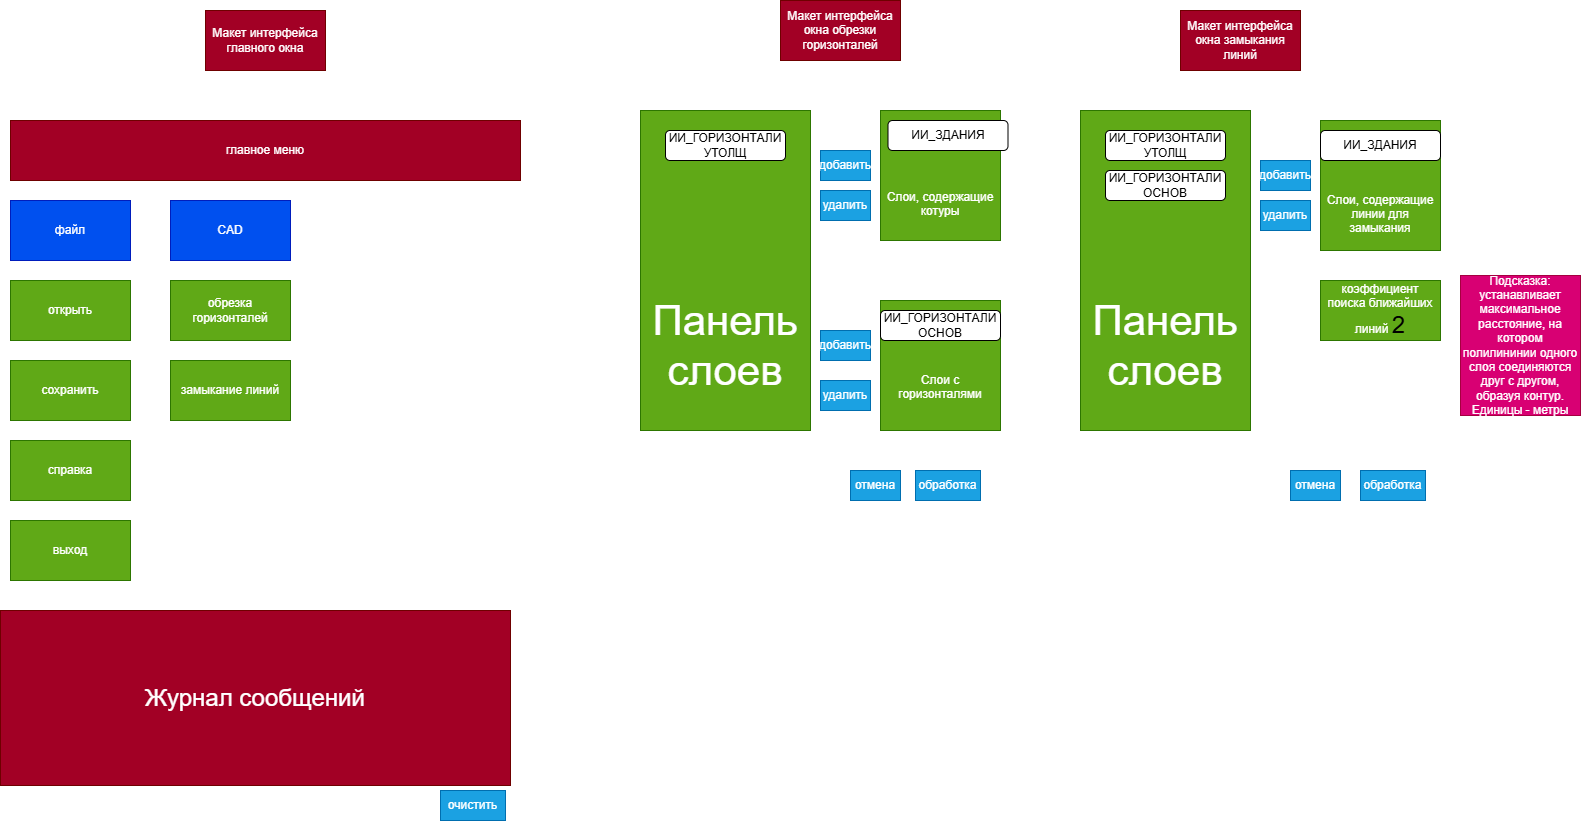

The diagram above was exported from draw.io. Its source (the exported page's mxGraphModel, read from the mxfile embedded in the PNG):
<mxGraphModel dx="1449" dy="824" grid="1" gridSize="10" guides="1" tooltips="1" connect="1" arrows="1" fold="1" page="1" pageScale="1" pageWidth="827" pageHeight="1169" math="0" shadow="0">
  <root>
    <mxCell id="0" />
    <mxCell id="1" parent="0" />
    <mxCell id="9wngbmUznYAKO6jGOvF4-1" parent="1" style="rounded=0;whiteSpace=wrap;html=1;fillColor=#a20025;fontColor=#ffffff;strokeColor=#6F0000;" value="Макет интерфейса&lt;div&gt;главного окна&lt;/div&gt;" vertex="1">
      <mxGeometry height="60" width="120" x="315" y="60" as="geometry" />
    </mxCell>
    <mxCell id="9wngbmUznYAKO6jGOvF4-2" parent="1" style="rounded=0;whiteSpace=wrap;html=1;fillColor=#a20025;fontColor=#ffffff;strokeColor=#6F0000;" value="главное меню" vertex="1">
      <mxGeometry height="60" width="510" x="120" y="170" as="geometry" />
    </mxCell>
    <mxCell id="9wngbmUznYAKO6jGOvF4-4" parent="1" style="rounded=0;whiteSpace=wrap;html=1;fillColor=#0050ef;fontColor=#ffffff;strokeColor=#001DBC;" value="файл" vertex="1">
      <mxGeometry height="60" width="120" x="120" y="250" as="geometry" />
    </mxCell>
    <mxCell id="9wngbmUznYAKO6jGOvF4-7" parent="1" style="rounded=0;whiteSpace=wrap;html=1;fillColor=#60a917;strokeColor=#2D7600;fontColor=#ffffff;" value="открыть" vertex="1">
      <mxGeometry height="60" width="120" x="120" y="330" as="geometry" />
    </mxCell>
    <mxCell id="9wngbmUznYAKO6jGOvF4-8" parent="1" style="rounded=0;whiteSpace=wrap;html=1;fillColor=#60a917;strokeColor=#2D7600;fontColor=#ffffff;" value="сохранить" vertex="1">
      <mxGeometry height="60" width="120" x="120" y="410" as="geometry" />
    </mxCell>
    <mxCell id="9wngbmUznYAKO6jGOvF4-9" parent="1" style="rounded=0;whiteSpace=wrap;html=1;fillColor=#60a917;strokeColor=#2D7600;fontColor=#ffffff;" value="выход" vertex="1">
      <mxGeometry height="60" width="120" x="120" y="570" as="geometry" />
    </mxCell>
    <mxCell id="9wngbmUznYAKO6jGOvF4-10" parent="1" style="rounded=0;whiteSpace=wrap;html=1;fillColor=#0050ef;fontColor=#ffffff;strokeColor=#001DBC;" value="CAD" vertex="1">
      <mxGeometry height="60" width="120" x="280" y="250" as="geometry" />
    </mxCell>
    <mxCell id="9wngbmUznYAKO6jGOvF4-11" parent="1" style="rounded=0;whiteSpace=wrap;html=1;fillColor=#60a917;strokeColor=#2D7600;fontColor=#ffffff;" value="обрезка горизонталей" vertex="1">
      <mxGeometry height="60" width="120" x="280" y="330" as="geometry" />
    </mxCell>
    <mxCell id="9wngbmUznYAKO6jGOvF4-12" parent="1" style="rounded=0;whiteSpace=wrap;html=1;fillColor=#a20025;fontColor=#ffffff;strokeColor=#6F0000;" value="&lt;font style=&quot;font-size: 24px;&quot;&gt;Журнал сообщений&lt;/font&gt;" vertex="1">
      <mxGeometry height="175" width="510" x="110" y="660" as="geometry" />
    </mxCell>
    <mxCell id="9wngbmUznYAKO6jGOvF4-14" parent="1" style="rounded=0;whiteSpace=wrap;html=1;fillColor=#a20025;strokeColor=#6F0000;fontColor=#ffffff;" value="Макет интерфейса&lt;div&gt;окна обрезки горизонталей&lt;/div&gt;" vertex="1">
      <mxGeometry height="60" width="120" x="890" y="50" as="geometry" />
    </mxCell>
    <mxCell id="9wngbmUznYAKO6jGOvF4-15" parent="1" style="rounded=0;whiteSpace=wrap;html=1;fillColor=#60a917;strokeColor=#2D7600;fontColor=#ffffff;" value="замыкание линий" vertex="1">
      <mxGeometry height="60" width="120" x="280" y="410" as="geometry" />
    </mxCell>
    <mxCell id="9wngbmUznYAKO6jGOvF4-16" parent="1" style="rounded=0;whiteSpace=wrap;html=1;fillColor=#60a917;strokeColor=#2D7600;fontColor=#ffffff;" value="&lt;div&gt;&lt;font style=&quot;font-size: 42px;&quot;&gt;&lt;br&gt;&lt;/font&gt;&lt;/div&gt;&lt;font style=&quot;font-size: 42px;&quot;&gt;&lt;div&gt;&lt;font style=&quot;font-size: 42px;&quot;&gt;&lt;br&gt;&lt;/font&gt;&lt;/div&gt;&lt;div&gt;&lt;font style=&quot;font-size: 42px;&quot;&gt;&lt;br&gt;&lt;/font&gt;&lt;/div&gt;Панель слоев&lt;/font&gt;" vertex="1">
      <mxGeometry height="320" width="170" x="750" y="160" as="geometry" />
    </mxCell>
    <mxCell id="9wngbmUznYAKO6jGOvF4-17" parent="1" style="rounded=0;whiteSpace=wrap;html=1;fillColor=#60a917;strokeColor=#2D7600;fontColor=#ffffff;" value="&lt;div&gt;&lt;br&gt;&lt;/div&gt;&lt;div&gt;&lt;br&gt;&lt;/div&gt;&lt;div&gt;&lt;br&gt;&lt;/div&gt;&lt;div&gt;&lt;br&gt;&lt;/div&gt;Слои, содержащие котуры" vertex="1">
      <mxGeometry height="130" width="120" x="990" y="160" as="geometry" />
    </mxCell>
    <mxCell id="9wngbmUznYAKO6jGOvF4-21" parent="1" style="rounded=0;whiteSpace=wrap;html=1;fillColor=#60a917;strokeColor=#2D7600;fontColor=#ffffff;" value="&lt;div&gt;&lt;br&gt;&lt;/div&gt;&lt;div&gt;&lt;br&gt;&lt;/div&gt;&lt;div&gt;&lt;br&gt;&lt;/div&gt;Слои с горизонталями" vertex="1">
      <mxGeometry height="130" width="120" x="990" y="350" as="geometry" />
    </mxCell>
    <mxCell id="9wngbmUznYAKO6jGOvF4-23" parent="1" style="rounded=0;whiteSpace=wrap;html=1;fillColor=#1ba1e2;fontColor=#ffffff;strokeColor=#006EAF;" value="добавить" vertex="1">
      <mxGeometry height="30" width="50" x="930" y="200" as="geometry" />
    </mxCell>
    <mxCell id="9wngbmUznYAKO6jGOvF4-24" parent="1" style="rounded=0;whiteSpace=wrap;html=1;fillColor=#1ba1e2;fontColor=#ffffff;strokeColor=#006EAF;" value="удалить" vertex="1">
      <mxGeometry height="30" width="50" x="930" y="240" as="geometry" />
    </mxCell>
    <mxCell id="9wngbmUznYAKO6jGOvF4-27" parent="1" style="rounded=0;whiteSpace=wrap;html=1;fillColor=#1ba1e2;fontColor=#ffffff;strokeColor=#006EAF;" value="добавить" vertex="1">
      <mxGeometry height="30" width="50" x="930" y="380" as="geometry" />
    </mxCell>
    <mxCell id="9wngbmUznYAKO6jGOvF4-28" parent="1" style="rounded=0;whiteSpace=wrap;html=1;fillColor=#1ba1e2;fontColor=#ffffff;strokeColor=#006EAF;" value="удалить" vertex="1">
      <mxGeometry height="30" width="50" x="930" y="430" as="geometry" />
    </mxCell>
    <mxCell id="9wngbmUznYAKO6jGOvF4-29" parent="1" style="rounded=0;whiteSpace=wrap;html=1;fillColor=#a20025;strokeColor=#6F0000;fontColor=#ffffff;" value="Макет интерфейса&lt;div&gt;окна замыкания линий&lt;/div&gt;" vertex="1">
      <mxGeometry height="60" width="120" x="1290" y="60" as="geometry" />
    </mxCell>
    <mxCell id="9wngbmUznYAKO6jGOvF4-30" parent="1" style="rounded=0;whiteSpace=wrap;html=1;fillColor=#60a917;strokeColor=#2D7600;fontColor=#ffffff;" value="&lt;div&gt;&lt;font style=&quot;font-size: 42px;&quot;&gt;&lt;br&gt;&lt;/font&gt;&lt;/div&gt;&lt;font style=&quot;font-size: 42px;&quot;&gt;&lt;div&gt;&lt;font style=&quot;font-size: 42px;&quot;&gt;&lt;br&gt;&lt;/font&gt;&lt;/div&gt;&lt;div&gt;&lt;font style=&quot;font-size: 42px;&quot;&gt;&lt;br&gt;&lt;/font&gt;&lt;/div&gt;Панель слоев&lt;/font&gt;" vertex="1">
      <mxGeometry height="320" width="170" x="1190" y="160" as="geometry" />
    </mxCell>
    <mxCell id="9wngbmUznYAKO6jGOvF4-31" parent="1" style="rounded=0;whiteSpace=wrap;html=1;fillColor=#60a917;strokeColor=#2D7600;fontColor=#ffffff;" value="&lt;div&gt;&lt;br&gt;&lt;/div&gt;&lt;div&gt;&lt;br&gt;&lt;/div&gt;&lt;div&gt;&lt;br&gt;&lt;/div&gt;&lt;div&gt;&lt;br&gt;&lt;/div&gt;Слои, содержащие линии для замыкания" vertex="1">
      <mxGeometry height="130" width="120" x="1430" y="170" as="geometry" />
    </mxCell>
    <mxCell id="9wngbmUznYAKO6jGOvF4-33" parent="1" style="rounded=0;whiteSpace=wrap;html=1;fillColor=#1ba1e2;fontColor=#ffffff;strokeColor=#006EAF;" value="добавить" vertex="1">
      <mxGeometry height="30" width="50" x="1370" y="210" as="geometry" />
    </mxCell>
    <mxCell id="9wngbmUznYAKO6jGOvF4-34" parent="1" style="rounded=0;whiteSpace=wrap;html=1;fillColor=#1ba1e2;fontColor=#ffffff;strokeColor=#006EAF;" value="удалить" vertex="1">
      <mxGeometry height="30" width="50" x="1370" y="250" as="geometry" />
    </mxCell>
    <mxCell id="9wngbmUznYAKO6jGOvF4-37" parent="1" style="rounded=0;whiteSpace=wrap;html=1;fillColor=#60a917;strokeColor=#2D7600;fontColor=#ffffff;" value="коэффициент поиска ближайших линий &lt;font style=&quot;font-size: 24px; color: light-dark(rgb(0, 0, 0), rgb(255, 51, 51));&quot;&gt;2&lt;/font&gt;" vertex="1">
      <mxGeometry height="60" width="120" x="1430" y="330" as="geometry" />
    </mxCell>
    <mxCell id="9wngbmUznYAKO6jGOvF4-39" parent="1" style="rounded=0;whiteSpace=wrap;html=1;fillColor=#60a917;strokeColor=#2D7600;fontColor=#ffffff;" value="справка" vertex="1">
      <mxGeometry height="60" width="120" x="120" y="490" as="geometry" />
    </mxCell>
    <mxCell id="9wngbmUznYAKO6jGOvF4-40" parent="1" style="rounded=0;whiteSpace=wrap;html=1;fillColor=#1ba1e2;fontColor=#ffffff;strokeColor=#006EAF;" value="обработка" vertex="1">
      <mxGeometry height="30" width="65" x="1025" y="520" as="geometry" />
    </mxCell>
    <mxCell id="9wngbmUznYAKO6jGOvF4-41" parent="1" style="rounded=0;whiteSpace=wrap;html=1;fillColor=#1ba1e2;fontColor=#ffffff;strokeColor=#006EAF;" value="отмена" vertex="1">
      <mxGeometry height="30" width="50" x="960" y="520" as="geometry" />
    </mxCell>
    <mxCell id="9wngbmUznYAKO6jGOvF4-42" parent="1" style="rounded=0;whiteSpace=wrap;html=1;fillColor=#1ba1e2;fontColor=#ffffff;strokeColor=#006EAF;" value="отмена" vertex="1">
      <mxGeometry height="30" width="50" x="1400" y="520" as="geometry" />
    </mxCell>
    <mxCell id="9wngbmUznYAKO6jGOvF4-43" parent="1" style="rounded=0;whiteSpace=wrap;html=1;fillColor=#1ba1e2;fontColor=#ffffff;strokeColor=#006EAF;" value="обработка" vertex="1">
      <mxGeometry height="30" width="65" x="1470" y="520" as="geometry" />
    </mxCell>
    <mxCell id="9wngbmUznYAKO6jGOvF4-44" parent="1" style="rounded=0;whiteSpace=wrap;html=1;fillColor=#1ba1e2;fontColor=#ffffff;strokeColor=#006EAF;" value="очистить" vertex="1">
      <mxGeometry height="30" width="65" x="550" y="840" as="geometry" />
    </mxCell>
    <mxCell id="9wngbmUznYAKO6jGOvF4-47" parent="1" style="rounded=1;whiteSpace=wrap;html=1;" value="ИИ_ГОРИЗОНТАЛИ УТОЛЩ" vertex="1">
      <mxGeometry height="30" width="120" x="1215" y="180" as="geometry" />
    </mxCell>
    <mxCell id="9wngbmUznYAKO6jGOvF4-48" parent="1" style="rounded=1;whiteSpace=wrap;html=1;" value="ИИ_ГОРИЗОНТАЛИ ОСНОВ" vertex="1">
      <mxGeometry height="30" width="120" x="990" y="360" as="geometry" />
    </mxCell>
    <mxCell id="9wngbmUznYAKO6jGOvF4-50" parent="1" style="rounded=1;whiteSpace=wrap;html=1;" value="ИИ_ГОРИЗОНТАЛИ ОСНОВ" vertex="1">
      <mxGeometry height="30" width="120" x="1215" y="220" as="geometry" />
    </mxCell>
    <mxCell id="9wngbmUznYAKO6jGOvF4-51" parent="1" style="rounded=1;whiteSpace=wrap;html=1;" value="ИИ_ЗДАНИЯ" vertex="1">
      <mxGeometry height="30" width="120" x="997.5" y="170" as="geometry" />
    </mxCell>
    <mxCell id="9wngbmUznYAKO6jGOvF4-52" parent="1" style="rounded=1;whiteSpace=wrap;html=1;" value="ИИ_ЗДАНИЯ" vertex="1">
      <mxGeometry height="30" width="120" x="1430" y="180" as="geometry" />
    </mxCell>
    <mxCell id="9wngbmUznYAKO6jGOvF4-54" parent="1" style="rounded=1;whiteSpace=wrap;html=1;" value="ИИ_ГОРИЗОНТАЛИ УТОЛЩ" vertex="1">
      <mxGeometry height="30" width="120" x="775" y="180" as="geometry" />
    </mxCell>
    <mxCell id="9wngbmUznYAKO6jGOvF4-58" parent="1" style="rounded=0;whiteSpace=wrap;html=1;fillColor=#d80073;fontColor=#ffffff;strokeColor=#A50040;" value="Подсказка: устанавливает максимальное расстояние, на котором полилининии одного слоя соединяются друг с другом, образуя контур. Единицы - метры" vertex="1">
      <mxGeometry height="140" width="120" x="1570" y="325" as="geometry" />
    </mxCell>
  </root>
</mxGraphModel>